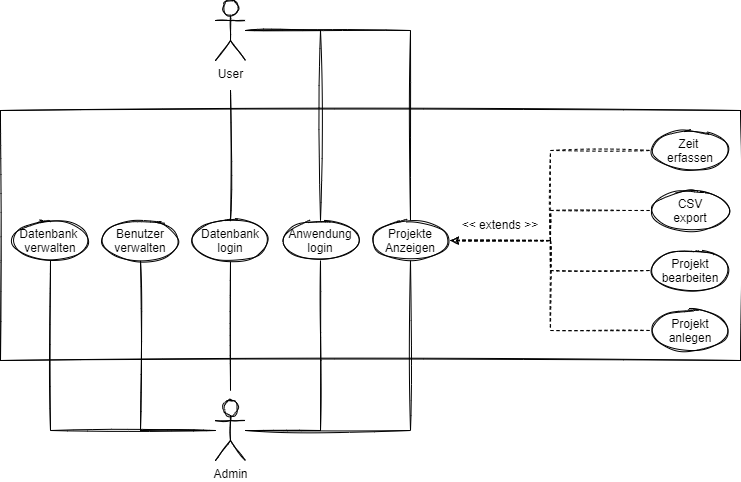

The diagram above was exported from draw.io. Its source (the exported page's mxGraphModel, read from the mxfile embedded in the PNG):
<mxGraphModel dx="1129" dy="497" grid="0" gridSize="100" guides="1" tooltips="1" connect="1" arrows="1" fold="1" page="1" pageScale="1" pageWidth="827" pageHeight="1169" math="0" shadow="0">
  <root>
    <mxCell id="0" />
    <mxCell id="1" parent="0" />
    <mxCell id="15" value="" style="edgeStyle=orthogonalEdgeStyle;rounded=0;orthogonalLoop=1;jettySize=auto;html=1;endArrow=none;endFill=0;sketch=1;" parent="1" source="2" target="14" edge="1">
      <mxGeometry relative="1" as="geometry" />
    </mxCell>
    <mxCell id="22" value="" style="edgeStyle=orthogonalEdgeStyle;rounded=0;orthogonalLoop=1;jettySize=auto;html=1;endArrow=none;endFill=0;sketch=1;" parent="1" source="2" target="21" edge="1">
      <mxGeometry relative="1" as="geometry" />
    </mxCell>
    <mxCell id="24" value="" style="edgeStyle=orthogonalEdgeStyle;rounded=0;orthogonalLoop=1;jettySize=auto;html=1;endArrow=none;endFill=0;sketch=1;" parent="1" target="23" edge="1">
      <mxGeometry relative="1" as="geometry">
        <mxPoint x="260" y="490" as="sourcePoint" />
      </mxGeometry>
    </mxCell>
    <mxCell id="27" value="" style="edgeStyle=orthogonalEdgeStyle;rounded=0;orthogonalLoop=1;jettySize=auto;html=1;endArrow=none;endFill=0;sketch=1;" parent="1" source="2" target="26" edge="1">
      <mxGeometry relative="1" as="geometry" />
    </mxCell>
    <mxCell id="31" value="" style="edgeStyle=orthogonalEdgeStyle;rounded=0;orthogonalLoop=1;jettySize=auto;html=1;endArrow=none;endFill=0;sketch=1;" parent="1" source="2" target="30" edge="1">
      <mxGeometry relative="1" as="geometry" />
    </mxCell>
    <mxCell id="2" value="Admin" style="shape=umlActor;verticalLabelPosition=bottom;verticalAlign=top;html=1;rounded=0;sketch=1;" parent="1" vertex="1">
      <mxGeometry x="245" y="500" width="30" height="60" as="geometry" />
    </mxCell>
    <mxCell id="50" value="" style="edgeStyle=orthogonalEdgeStyle;rounded=0;orthogonalLoop=1;jettySize=auto;html=1;endArrow=none;endFill=0;entryX=0.5;entryY=0;entryDx=0;entryDy=0;sketch=1;" parent="1" source="3" target="26" edge="1">
      <mxGeometry relative="1" as="geometry">
        <mxPoint x="90" y="160" as="targetPoint" />
      </mxGeometry>
    </mxCell>
    <mxCell id="3" value="User" style="shape=umlActor;verticalLabelPosition=bottom;verticalAlign=top;html=1;rounded=0;sketch=1;" parent="1" vertex="1">
      <mxGeometry x="245" y="100" width="30" height="60" as="geometry" />
    </mxCell>
    <mxCell id="19" value="" style="swimlane;startSize=0;rounded=0;sketch=1;" parent="1" vertex="1">
      <mxGeometry x="30" y="210" width="740" height="250" as="geometry">
        <mxRectangle x="20" y="180" width="50" height="40" as="alternateBounds" />
      </mxGeometry>
    </mxCell>
    <mxCell id="14" value="Datenbank &lt;br&gt;verwalten" style="ellipse;whiteSpace=wrap;html=1;verticalAlign=top;rounded=0;sketch=1;" parent="19" vertex="1">
      <mxGeometry x="10" y="110" width="80" height="40" as="geometry" />
    </mxCell>
    <mxCell id="21" value="Benutzer&lt;br&gt;verwalten" style="ellipse;whiteSpace=wrap;html=1;verticalAlign=top;rounded=0;sketch=1;" parent="19" vertex="1">
      <mxGeometry x="100" y="110" width="80" height="40" as="geometry" />
    </mxCell>
    <mxCell id="23" value="Datenbank&lt;br&gt;login" style="ellipse;whiteSpace=wrap;html=1;verticalAlign=top;rounded=0;sketch=1;" parent="19" vertex="1">
      <mxGeometry x="190" y="110" width="80" height="40" as="geometry" />
    </mxCell>
    <mxCell id="26" value="Anwendung&lt;br&gt;login" style="ellipse;whiteSpace=wrap;html=1;verticalAlign=top;rounded=0;sketch=1;" parent="19" vertex="1">
      <mxGeometry x="280" y="110" width="80" height="40" as="geometry" />
    </mxCell>
    <mxCell id="30" value="Projekte&lt;br&gt;Anzeigen" style="ellipse;whiteSpace=wrap;html=1;verticalAlign=top;rounded=0;sketch=1;" parent="19" vertex="1">
      <mxGeometry x="370" y="110" width="80" height="40" as="geometry" />
    </mxCell>
    <mxCell id="33" value="Zeit &lt;br&gt;erfassen" style="ellipse;whiteSpace=wrap;html=1;verticalAlign=top;rounded=0;sketch=1;" parent="19" vertex="1">
      <mxGeometry x="650" y="20" width="80" height="40" as="geometry" />
    </mxCell>
    <mxCell id="34" value="CSV&lt;br&gt;export" style="ellipse;whiteSpace=wrap;html=1;verticalAlign=top;rounded=0;sketch=1;" parent="19" vertex="1">
      <mxGeometry x="650" y="80" width="80" height="40" as="geometry" />
    </mxCell>
    <mxCell id="36" value="Projekt&lt;br&gt;anlegen" style="ellipse;whiteSpace=wrap;html=1;verticalAlign=top;rounded=0;sketch=1;" parent="19" vertex="1">
      <mxGeometry x="650" y="200" width="80" height="40" as="geometry" />
    </mxCell>
    <mxCell id="35" value="Projekt&lt;br&gt;bearbeiten" style="ellipse;whiteSpace=wrap;html=1;verticalAlign=top;rounded=0;sketch=1;" parent="19" vertex="1">
      <mxGeometry x="650" y="140" width="80" height="40" as="geometry" />
    </mxCell>
    <mxCell id="59" value="" style="edgeStyle=orthogonalEdgeStyle;rounded=0;orthogonalLoop=1;jettySize=auto;html=1;endArrow=none;endFill=0;exitX=1;exitY=0.5;exitDx=0;exitDy=0;entryX=0;entryY=0.5;entryDx=0;entryDy=0;dashed=1;sketch=1;" parent="19" source="30" target="33" edge="1">
      <mxGeometry relative="1" as="geometry">
        <mxPoint x="240" y="120" as="sourcePoint" />
        <mxPoint x="240" y="-40" as="targetPoint" />
      </mxGeometry>
    </mxCell>
    <mxCell id="60" value="" style="edgeStyle=orthogonalEdgeStyle;rounded=0;orthogonalLoop=1;jettySize=auto;html=1;endArrow=none;endFill=0;exitX=1;exitY=0.5;exitDx=0;exitDy=0;entryX=0;entryY=0.5;entryDx=0;entryDy=0;dashed=1;sketch=1;" parent="19" source="30" target="34" edge="1">
      <mxGeometry relative="1" as="geometry">
        <mxPoint x="459.99999999999" y="140" as="sourcePoint" />
        <mxPoint x="660.00000000001" y="40" as="targetPoint" />
      </mxGeometry>
    </mxCell>
    <mxCell id="61" value="" style="edgeStyle=orthogonalEdgeStyle;rounded=0;orthogonalLoop=1;jettySize=auto;html=1;endArrow=none;endFill=0;exitX=1;exitY=0.5;exitDx=0;exitDy=0;entryX=0;entryY=0.5;entryDx=0;entryDy=0;dashed=1;startArrow=classic;startFill=1;sketch=1;" parent="19" source="30" target="35" edge="1">
      <mxGeometry relative="1" as="geometry">
        <mxPoint x="459.99999999999" y="140" as="sourcePoint" />
        <mxPoint x="660.00000000001" y="100" as="targetPoint" />
        <Array as="points">
          <mxPoint x="550" y="130" />
          <mxPoint x="550" y="160" />
        </Array>
      </mxGeometry>
    </mxCell>
    <mxCell id="65" value="&amp;lt;&amp;lt; extends &amp;gt;&amp;gt;" style="text;html=1;strokeColor=none;fillColor=none;align=center;verticalAlign=middle;whiteSpace=wrap;rounded=0;sketch=1;" parent="19" vertex="1">
      <mxGeometry x="460" y="100" width="80" height="30" as="geometry" />
    </mxCell>
    <mxCell id="55" value="" style="edgeStyle=orthogonalEdgeStyle;rounded=0;orthogonalLoop=1;jettySize=auto;html=1;endArrow=none;endFill=0;entryX=0.5;entryY=0;entryDx=0;entryDy=0;sketch=1;" parent="1" source="3" target="30" edge="1">
      <mxGeometry relative="1" as="geometry">
        <mxPoint x="275" y="160" as="sourcePoint" />
        <mxPoint x="350" y="120" as="targetPoint" />
      </mxGeometry>
    </mxCell>
    <mxCell id="56" value="" style="edgeStyle=orthogonalEdgeStyle;rounded=0;orthogonalLoop=1;jettySize=auto;html=1;endArrow=none;endFill=0;exitX=0.5;exitY=0;exitDx=0;exitDy=0;sketch=1;" parent="1" source="23" edge="1">
      <mxGeometry relative="1" as="geometry">
        <mxPoint x="275" y="160" as="sourcePoint" />
        <mxPoint x="260" y="190" as="targetPoint" />
      </mxGeometry>
    </mxCell>
    <mxCell id="64" value="" style="edgeStyle=orthogonalEdgeStyle;rounded=0;orthogonalLoop=1;jettySize=auto;html=1;endArrow=none;endFill=0;dashed=1;startArrow=none;startFill=1;sketch=1;" parent="1" source="65" edge="1">
      <mxGeometry relative="1" as="geometry">
        <mxPoint x="480" y="340" as="sourcePoint" />
        <mxPoint x="680" y="430" as="targetPoint" />
        <Array as="points">
          <mxPoint x="580" y="340" />
          <mxPoint x="580" y="430" />
          <mxPoint x="680" y="430" />
        </Array>
      </mxGeometry>
    </mxCell>
  </root>
</mxGraphModel>